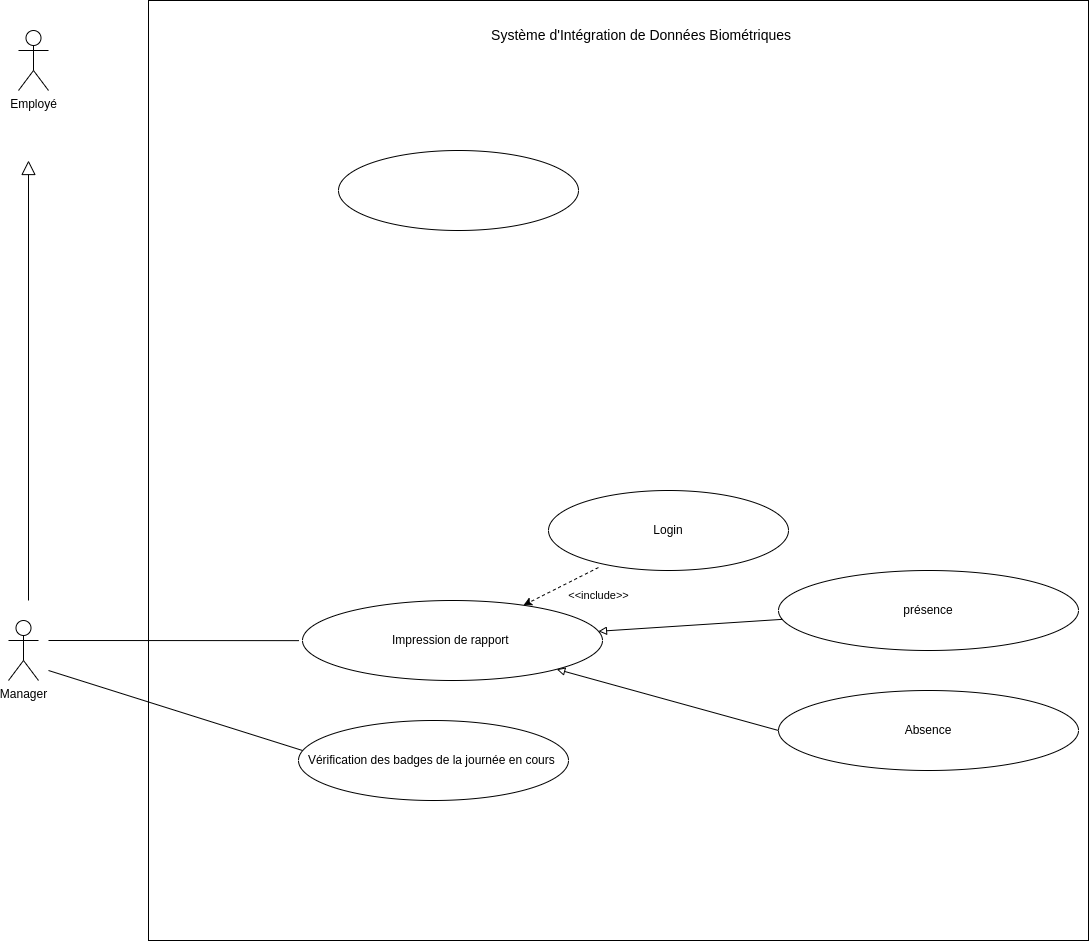

The diagram above was exported from draw.io. Its source (the exported page's mxGraphModel, read from the mxfile embedded in the PNG):
<mxGraphModel dx="1114" dy="629" grid="1" gridSize="10" guides="1" tooltips="1" connect="1" arrows="1" fold="1" page="1" pageScale="1" pageWidth="827" pageHeight="1169" math="0" shadow="0">
  <root>
    <mxCell id="0" />
    <mxCell id="1" parent="0" />
    <mxCell id="N_2ZbzhMnpaYIrdBlkMg-1" value="Employé" style="shape=umlActor;verticalLabelPosition=bottom;verticalAlign=top;html=1;outlineConnect=0;" vertex="1" parent="1">
      <mxGeometry x="130" y="280" width="30" height="60" as="geometry" />
    </mxCell>
    <mxCell id="N_2ZbzhMnpaYIrdBlkMg-2" value="Manager" style="shape=umlActor;verticalLabelPosition=bottom;verticalAlign=top;html=1;outlineConnect=0;" vertex="1" parent="1">
      <mxGeometry x="120" y="870" width="30" height="60" as="geometry" />
    </mxCell>
    <mxCell id="N_2ZbzhMnpaYIrdBlkMg-3" value="" style="endArrow=block;endFill=0;endSize=12;html=1;rounded=0;" edge="1" parent="1">
      <mxGeometry width="160" relative="1" as="geometry">
        <mxPoint x="140" y="850" as="sourcePoint" />
        <mxPoint x="140" y="410" as="targetPoint" />
      </mxGeometry>
    </mxCell>
    <mxCell id="N_2ZbzhMnpaYIrdBlkMg-4" value="" style="whiteSpace=wrap;html=1;aspect=fixed;" vertex="1" parent="1">
      <mxGeometry x="260" y="250" width="940" height="940" as="geometry" />
    </mxCell>
    <mxCell id="N_2ZbzhMnpaYIrdBlkMg-6" value="&lt;font style=&quot;font-size: 14px;&quot;&gt;Système d'Intégration de Données Biométriques&amp;nbsp;&lt;/font&gt;" style="text;html=1;strokeColor=none;fillColor=none;align=center;verticalAlign=middle;whiteSpace=wrap;rounded=0;" vertex="1" parent="1">
      <mxGeometry x="520" y="270" width="470" height="30" as="geometry" />
    </mxCell>
    <mxCell id="N_2ZbzhMnpaYIrdBlkMg-8" value="" style="ellipse;whiteSpace=wrap;html=1;" vertex="1" parent="1">
      <mxGeometry x="450" y="400" width="240" height="80" as="geometry" />
    </mxCell>
    <mxCell id="N_2ZbzhMnpaYIrdBlkMg-11" value="Login" style="ellipse;whiteSpace=wrap;html=1;" vertex="1" parent="1">
      <mxGeometry x="660" y="740" width="240" height="80" as="geometry" />
    </mxCell>
    <mxCell id="N_2ZbzhMnpaYIrdBlkMg-13" value="Vérification des badges de la journée en cours&amp;nbsp;" style="ellipse;whiteSpace=wrap;html=1;" vertex="1" parent="1">
      <mxGeometry x="410" y="970" width="270" height="80" as="geometry" />
    </mxCell>
    <mxCell id="N_2ZbzhMnpaYIrdBlkMg-14" value="présence" style="ellipse;whiteSpace=wrap;html=1;" vertex="1" parent="1">
      <mxGeometry x="890" y="820" width="300" height="80" as="geometry" />
    </mxCell>
    <mxCell id="N_2ZbzhMnpaYIrdBlkMg-16" value="Impression de rapport&amp;nbsp;" style="ellipse;whiteSpace=wrap;html=1;" vertex="1" parent="1">
      <mxGeometry x="414" y="850" width="300" height="80" as="geometry" />
    </mxCell>
    <mxCell id="N_2ZbzhMnpaYIrdBlkMg-18" value="Absence" style="ellipse;whiteSpace=wrap;html=1;" vertex="1" parent="1">
      <mxGeometry x="890" y="940" width="300" height="80" as="geometry" />
    </mxCell>
    <mxCell id="N_2ZbzhMnpaYIrdBlkMg-19" value="" style="endArrow=block;html=1;rounded=0;endFill=0;exitX=0;exitY=0.5;exitDx=0;exitDy=0;" edge="1" parent="1" source="N_2ZbzhMnpaYIrdBlkMg-18" target="N_2ZbzhMnpaYIrdBlkMg-16">
      <mxGeometry width="50" height="50" relative="1" as="geometry">
        <mxPoint x="670" y="900" as="sourcePoint" />
        <mxPoint x="720" y="850" as="targetPoint" />
      </mxGeometry>
    </mxCell>
    <mxCell id="N_2ZbzhMnpaYIrdBlkMg-20" value="" style="endArrow=block;html=1;rounded=0;endFill=0;" edge="1" parent="1" source="N_2ZbzhMnpaYIrdBlkMg-14" target="N_2ZbzhMnpaYIrdBlkMg-16">
      <mxGeometry width="50" height="50" relative="1" as="geometry">
        <mxPoint x="920" y="924" as="sourcePoint" />
        <mxPoint x="643" y="860" as="targetPoint" />
      </mxGeometry>
    </mxCell>
    <mxCell id="N_2ZbzhMnpaYIrdBlkMg-21" value="" style="endArrow=classic;html=1;rounded=0;dashed=1;exitX=0.208;exitY=0.963;exitDx=0;exitDy=0;exitPerimeter=0;" edge="1" parent="1" source="N_2ZbzhMnpaYIrdBlkMg-11" target="N_2ZbzhMnpaYIrdBlkMg-16">
      <mxGeometry width="50" height="50" relative="1" as="geometry">
        <mxPoint x="670" y="800" as="sourcePoint" />
        <mxPoint x="720" y="750" as="targetPoint" />
      </mxGeometry>
    </mxCell>
    <mxCell id="N_2ZbzhMnpaYIrdBlkMg-22" value="&lt;font style=&quot;font-size: 11px;&quot;&gt;&amp;lt;&amp;lt;include&amp;gt;&lt;/font&gt;&amp;gt;" style="edgeLabel;html=1;align=center;verticalAlign=middle;resizable=0;points=[];" vertex="1" connectable="0" parent="N_2ZbzhMnpaYIrdBlkMg-21">
      <mxGeometry x="-0.0764" y="2" relative="1" as="geometry">
        <mxPoint x="34" y="8" as="offset" />
      </mxGeometry>
    </mxCell>
    <mxCell id="N_2ZbzhMnpaYIrdBlkMg-23" value="" style="endArrow=none;html=1;rounded=0;entryX=0.16;entryY=0.681;entryDx=0;entryDy=0;entryPerimeter=0;" edge="1" parent="1" target="N_2ZbzhMnpaYIrdBlkMg-4">
      <mxGeometry width="50" height="50" relative="1" as="geometry">
        <mxPoint x="160" y="890" as="sourcePoint" />
        <mxPoint x="290" y="860" as="targetPoint" />
        <Array as="points" />
      </mxGeometry>
    </mxCell>
    <mxCell id="N_2ZbzhMnpaYIrdBlkMg-24" value="" style="endArrow=none;html=1;rounded=0;" edge="1" parent="1">
      <mxGeometry width="50" height="50" relative="1" as="geometry">
        <mxPoint x="160" y="920" as="sourcePoint" />
        <mxPoint x="414" y="1000" as="targetPoint" />
        <Array as="points" />
      </mxGeometry>
    </mxCell>
  </root>
</mxGraphModel>